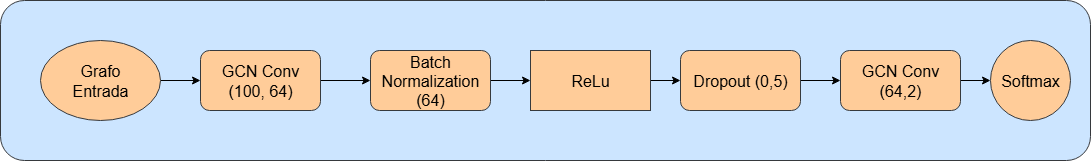

The diagram above was exported from draw.io. Its source (the exported page's mxGraphModel, read from the mxfile embedded in the PNG):
<mxGraphModel dx="1246" dy="681" grid="1" gridSize="10" guides="1" tooltips="1" connect="1" arrows="1" fold="1" page="1" pageScale="1" pageWidth="1169" pageHeight="827" math="0" shadow="0">
  <root>
    <mxCell id="0" />
    <mxCell id="1" parent="0" />
    <mxCell id="y8IAnIyeI6Z0OX_Gzxb5-16" value="" style="rounded=1;whiteSpace=wrap;html=1;fillColor=#cce5ff;strokeColor=#36393d;" vertex="1" parent="1">
      <mxGeometry x="30" y="200" width="1090" height="160" as="geometry" />
    </mxCell>
    <mxCell id="y8IAnIyeI6Z0OX_Gzxb5-11" value="" style="edgeStyle=orthogonalEdgeStyle;rounded=0;orthogonalLoop=1;jettySize=auto;html=1;" edge="1" parent="1" source="y8IAnIyeI6Z0OX_Gzxb5-2" target="y8IAnIyeI6Z0OX_Gzxb5-3">
      <mxGeometry relative="1" as="geometry" />
    </mxCell>
    <mxCell id="y8IAnIyeI6Z0OX_Gzxb5-2" value="&lt;font style=&quot;font-size: 16px;&quot;&gt;GCN Conv&lt;/font&gt;&lt;div&gt;&lt;font style=&quot;font-size: 16px;&quot;&gt;(100, 64)&lt;/font&gt;&lt;/div&gt;" style="rounded=1;whiteSpace=wrap;html=1;fillColor=#ffcc99;strokeColor=#36393d;" vertex="1" parent="1">
      <mxGeometry x="230" y="250" width="120" height="60" as="geometry" />
    </mxCell>
    <mxCell id="y8IAnIyeI6Z0OX_Gzxb5-12" value="" style="edgeStyle=orthogonalEdgeStyle;rounded=0;orthogonalLoop=1;jettySize=auto;html=1;" edge="1" parent="1" source="y8IAnIyeI6Z0OX_Gzxb5-3" target="y8IAnIyeI6Z0OX_Gzxb5-4">
      <mxGeometry relative="1" as="geometry" />
    </mxCell>
    <mxCell id="y8IAnIyeI6Z0OX_Gzxb5-3" value="&lt;font style=&quot;font-size: 16px;&quot;&gt;Batch Normalization (64)&lt;/font&gt;" style="rounded=1;whiteSpace=wrap;html=1;fillColor=#ffcc99;strokeColor=#36393d;" vertex="1" parent="1">
      <mxGeometry x="400" y="250" width="120" height="60" as="geometry" />
    </mxCell>
    <mxCell id="y8IAnIyeI6Z0OX_Gzxb5-13" value="" style="edgeStyle=orthogonalEdgeStyle;rounded=0;orthogonalLoop=1;jettySize=auto;html=1;" edge="1" parent="1" source="y8IAnIyeI6Z0OX_Gzxb5-4" target="y8IAnIyeI6Z0OX_Gzxb5-5">
      <mxGeometry relative="1" as="geometry" />
    </mxCell>
    <mxCell id="y8IAnIyeI6Z0OX_Gzxb5-4" value="&lt;font style=&quot;font-size: 16px;&quot;&gt;ReLu&lt;/font&gt;" style="rounded=0;whiteSpace=wrap;html=1;fillColor=#ffcc99;strokeColor=#36393d;" vertex="1" parent="1">
      <mxGeometry x="560" y="250" width="120" height="60" as="geometry" />
    </mxCell>
    <mxCell id="y8IAnIyeI6Z0OX_Gzxb5-14" value="" style="edgeStyle=orthogonalEdgeStyle;rounded=0;orthogonalLoop=1;jettySize=auto;html=1;" edge="1" parent="1" source="y8IAnIyeI6Z0OX_Gzxb5-5" target="y8IAnIyeI6Z0OX_Gzxb5-6">
      <mxGeometry relative="1" as="geometry" />
    </mxCell>
    <mxCell id="y8IAnIyeI6Z0OX_Gzxb5-5" value="&lt;font style=&quot;font-size: 16px;&quot;&gt;Dropout (0,5)&lt;/font&gt;" style="rounded=1;whiteSpace=wrap;html=1;fillColor=#ffcc99;strokeColor=#36393d;" vertex="1" parent="1">
      <mxGeometry x="710" y="250" width="120" height="60" as="geometry" />
    </mxCell>
    <mxCell id="y8IAnIyeI6Z0OX_Gzxb5-15" value="" style="edgeStyle=orthogonalEdgeStyle;rounded=0;orthogonalLoop=1;jettySize=auto;html=1;" edge="1" parent="1" source="y8IAnIyeI6Z0OX_Gzxb5-6" target="y8IAnIyeI6Z0OX_Gzxb5-7">
      <mxGeometry relative="1" as="geometry" />
    </mxCell>
    <mxCell id="y8IAnIyeI6Z0OX_Gzxb5-6" value="&lt;font style=&quot;font-size: 16px;&quot;&gt;GCN Conv&lt;/font&gt;&lt;div&gt;&lt;font style=&quot;font-size: 16px;&quot;&gt;(64,2)&lt;/font&gt;&lt;/div&gt;" style="rounded=1;whiteSpace=wrap;html=1;fillColor=#ffcc99;strokeColor=#36393d;" vertex="1" parent="1">
      <mxGeometry x="870" y="250" width="120" height="60" as="geometry" />
    </mxCell>
    <mxCell id="y8IAnIyeI6Z0OX_Gzxb5-7" value="&lt;font style=&quot;font-size: 16px;&quot;&gt;Softmax&lt;/font&gt;" style="ellipse;whiteSpace=wrap;html=1;aspect=fixed;fillColor=#ffcc99;strokeColor=#36393d;" vertex="1" parent="1">
      <mxGeometry x="1020" y="240" width="80" height="80" as="geometry" />
    </mxCell>
    <mxCell id="y8IAnIyeI6Z0OX_Gzxb5-10" value="" style="edgeStyle=orthogonalEdgeStyle;rounded=0;orthogonalLoop=1;jettySize=auto;html=1;" edge="1" parent="1" source="y8IAnIyeI6Z0OX_Gzxb5-8" target="y8IAnIyeI6Z0OX_Gzxb5-2">
      <mxGeometry relative="1" as="geometry" />
    </mxCell>
    <mxCell id="y8IAnIyeI6Z0OX_Gzxb5-8" value="&lt;font style=&quot;font-size: 16px;&quot;&gt;Grafo&lt;/font&gt;&lt;div&gt;&lt;font style=&quot;font-size: 16px;&quot;&gt;Entrada&lt;/font&gt;&lt;/div&gt;" style="ellipse;whiteSpace=wrap;html=1;fillColor=#ffcc99;strokeColor=#36393d;" vertex="1" parent="1">
      <mxGeometry x="70" y="240" width="120" height="80" as="geometry" />
    </mxCell>
  </root>
</mxGraphModel>